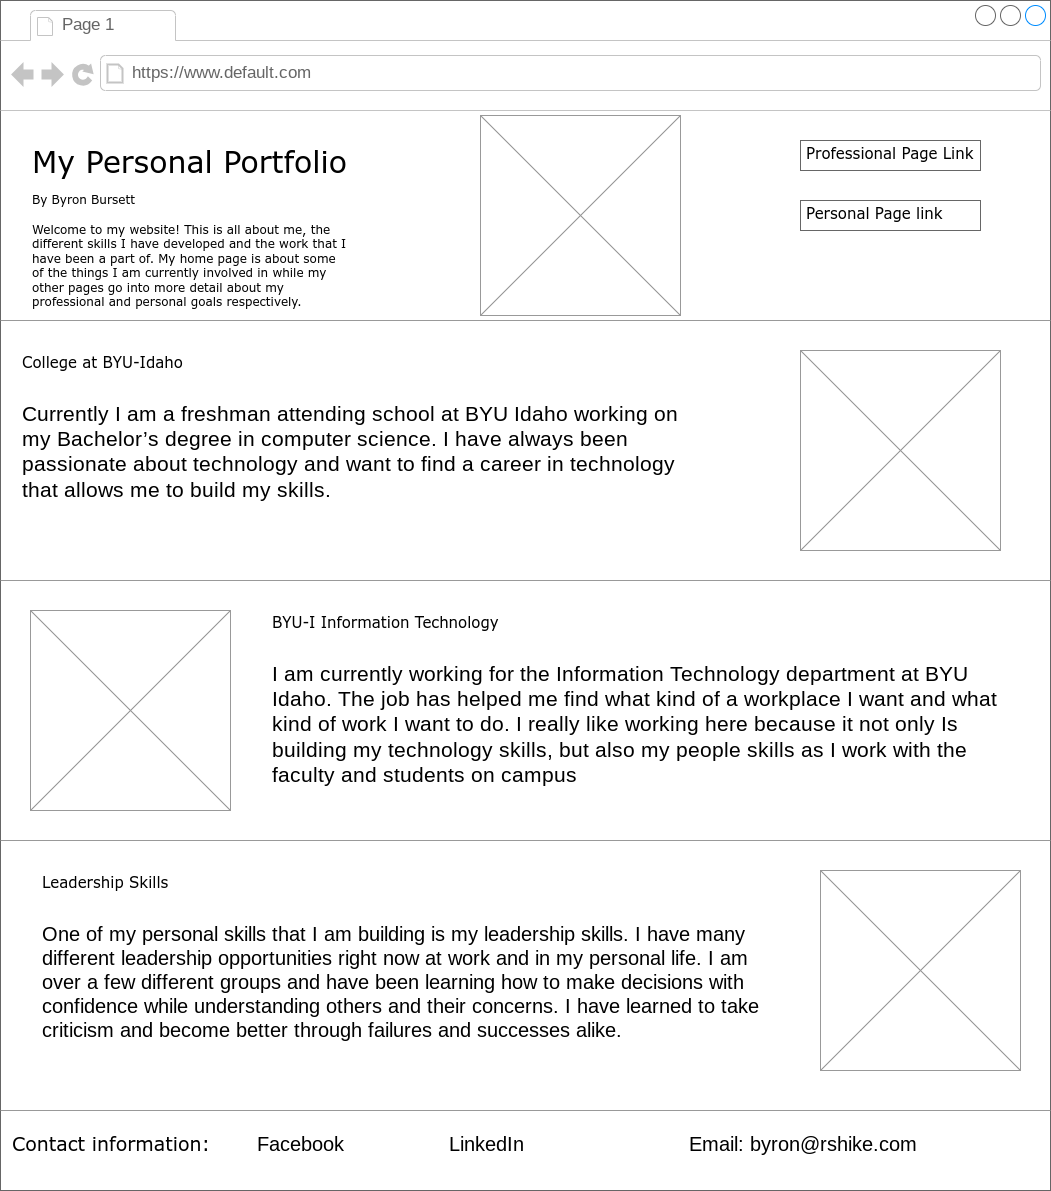

The diagram above was exported from draw.io. Its source (the exported page's mxGraphModel, read from the mxfile embedded in the PNG):
<mxGraphModel dx="1222" dy="592" grid="1" gridSize="10" guides="1" tooltips="1" connect="1" arrows="1" fold="1" page="1" pageScale="1" pageWidth="1100" pageHeight="850" background="none" math="0" shadow="0">
  <root>
    <mxCell id="0" />
    <mxCell id="1" parent="0" />
    <mxCell id="7026571954dc6520-1" value="" style="strokeWidth=1;shadow=0;dashed=0;align=center;html=1;shape=mxgraph.mockup.containers.browserWindow;rSize=0;strokeColor=#666666;mainText=,;recursiveResize=0;rounded=0;labelBackgroundColor=none;fontFamily=Verdana;fontSize=12" parent="1" vertex="1">
      <mxGeometry x="30" width="1050" height="1190" as="geometry" />
    </mxCell>
    <mxCell id="7026571954dc6520-2" value="Page 1" style="strokeWidth=1;shadow=0;dashed=0;align=center;html=1;shape=mxgraph.mockup.containers.anchor;fontSize=17;fontColor=#666666;align=left;" parent="7026571954dc6520-1" vertex="1">
      <mxGeometry x="60" y="12" width="110" height="26" as="geometry" />
    </mxCell>
    <mxCell id="7026571954dc6520-3" value="https://www.default.com" style="strokeWidth=1;shadow=0;dashed=0;align=center;html=1;shape=mxgraph.mockup.containers.anchor;rSize=0;fontSize=17;fontColor=#666666;align=left;" parent="7026571954dc6520-1" vertex="1">
      <mxGeometry x="130" y="60" width="250" height="26" as="geometry" />
    </mxCell>
    <mxCell id="7026571954dc6520-4" value="My Personal Portfolio" style="text;html=1;points=[];align=left;verticalAlign=top;spacingTop=-4;fontSize=30;fontFamily=Verdana" parent="7026571954dc6520-1" vertex="1">
      <mxGeometry x="30" y="140" width="340" height="50" as="geometry" />
    </mxCell>
    <mxCell id="7026571954dc6520-7" value="Welcome to my website! This is all about me, the different skills I have developed and the work that I have been a part of. My home page is about some of the things I am currently involved in while my other pages go into more detail about my professional and personal goals respectively." style="text;html=1;points=[];align=left;verticalAlign=top;spacingTop=-4;fontSize=12;fontFamily=Verdana;whiteSpace=wrap;" parent="7026571954dc6520-1" vertex="1">
      <mxGeometry x="30" y="220" width="320" height="80" as="geometry" />
    </mxCell>
    <mxCell id="7026571954dc6520-11" value="By Byron Bursett" style="text;html=1;points=[];align=left;verticalAlign=top;spacingTop=-4;fontSize=12;fontFamily=Verdana;whiteSpace=wrap;" parent="7026571954dc6520-1" vertex="1">
      <mxGeometry x="30" y="190" width="240" height="40" as="geometry" />
    </mxCell>
    <mxCell id="7026571954dc6520-15" value="" style="verticalLabelPosition=bottom;shadow=0;dashed=0;align=center;html=1;verticalAlign=top;strokeWidth=1;shape=mxgraph.mockup.markup.line;strokeColor=#999999;rounded=0;labelBackgroundColor=none;fillColor=#ffffff;fontFamily=Verdana;fontSize=12;fontColor=#000000;" parent="7026571954dc6520-1" vertex="1">
      <mxGeometry y="310" width="1050" height="20" as="geometry" />
    </mxCell>
    <mxCell id="7026571954dc6520-16" value="College at BYU-Idaho" style="text;html=1;points=[];align=left;verticalAlign=top;spacingTop=-4;fontSize=15;fontFamily=Verdana" parent="7026571954dc6520-1" vertex="1">
      <mxGeometry x="20" y="350" width="170" height="30" as="geometry" />
    </mxCell>
    <mxCell id="7026571954dc6520-17" value="&lt;font style=&quot;font-size: 21px;&quot;&gt;Currently I am a freshman attending school at BYU Idaho working on my Bachelor’s degree in computer science. I have always been passionate about technology and want to find a career in technology that allows me to build my skills.&lt;/font&gt;" style="text;spacingTop=-5;whiteSpace=wrap;html=1;align=left;fontSize=12;fontFamily=Helvetica;fillColor=none;strokeColor=none;rounded=0;shadow=1;labelBackgroundColor=none;" parent="7026571954dc6520-1" vertex="1">
      <mxGeometry x="20" y="400" width="680" height="150" as="geometry" />
    </mxCell>
    <mxCell id="7026571954dc6520-21" value="" style="verticalLabelPosition=bottom;shadow=0;dashed=0;align=center;html=1;verticalAlign=top;strokeWidth=1;shape=mxgraph.mockup.markup.line;strokeColor=#999999;rounded=0;labelBackgroundColor=none;fillColor=#ffffff;fontFamily=Verdana;fontSize=12;fontColor=#000000;" parent="7026571954dc6520-1" vertex="1">
      <mxGeometry y="570" width="1050" height="20" as="geometry" />
    </mxCell>
    <mxCell id="7026571954dc6520-22" value="" style="verticalLabelPosition=bottom;shadow=0;dashed=0;align=center;html=1;verticalAlign=top;strokeWidth=1;shape=mxgraph.mockup.graphics.simpleIcon;strokeColor=#999999;fillColor=#ffffff;rounded=0;labelBackgroundColor=none;fontFamily=Verdana;fontSize=12;fontColor=#000000;" parent="7026571954dc6520-1" vertex="1">
      <mxGeometry x="30" y="610" width="200" height="200" as="geometry" />
    </mxCell>
    <mxCell id="7026571954dc6520-31" value="BYU-I Information Technology" style="text;html=1;points=[];align=left;verticalAlign=top;spacingTop=-4;fontSize=15;fontFamily=Verdana" parent="7026571954dc6520-1" vertex="1">
      <mxGeometry x="270" y="610" width="230" height="30" as="geometry" />
    </mxCell>
    <mxCell id="S2-4E73MpCdP56Pivkb2-1" value="&lt;font color=&quot;#000000&quot; style=&quot;font-size: 15px;&quot; face=&quot;Verdana&quot;&gt;Personal Page link&lt;/font&gt;" style="strokeWidth=1;shadow=0;dashed=0;align=center;html=1;shape=mxgraph.mockup.text.textBox;fontColor=#666666;align=left;fontSize=17;spacingLeft=4;spacingTop=-3;whiteSpace=wrap;strokeColor=#666666;mainText=" vertex="1" parent="7026571954dc6520-1">
      <mxGeometry x="800" y="200" width="180" height="30" as="geometry" />
    </mxCell>
    <mxCell id="S2-4E73MpCdP56Pivkb2-2" value="&lt;font color=&quot;#000000&quot; face=&quot;Verdana&quot; style=&quot;font-size: 15px;&quot;&gt;Professional Page Link&lt;/font&gt;" style="strokeWidth=1;shadow=0;dashed=0;align=center;html=1;shape=mxgraph.mockup.text.textBox;fontColor=#666666;align=left;fontSize=17;spacingLeft=4;spacingTop=-3;whiteSpace=wrap;strokeColor=#666666;mainText=" vertex="1" parent="7026571954dc6520-1">
      <mxGeometry x="800" y="140" width="180" height="30" as="geometry" />
    </mxCell>
    <mxCell id="S2-4E73MpCdP56Pivkb2-3" value="" style="verticalLabelPosition=bottom;shadow=0;dashed=0;align=center;html=1;verticalAlign=top;strokeWidth=1;shape=mxgraph.mockup.graphics.simpleIcon;strokeColor=#999999;fillColor=#ffffff;rounded=0;labelBackgroundColor=none;fontFamily=Verdana;fontSize=12;fontColor=#000000;" vertex="1" parent="7026571954dc6520-1">
      <mxGeometry x="800" y="350" width="200" height="200" as="geometry" />
    </mxCell>
    <mxCell id="7026571954dc6520-36" value="&lt;font style=&quot;font-size: 21px;&quot;&gt;I am currently working for the Information Technology department at BYU Idaho. The job has helped me find what kind of a workplace I want and what kind of work I want to do. I really like working here because it not only Is building my technology skills, but also my people skills as I work with the faculty and students on campus&lt;/font&gt;" style="text;spacingTop=-5;whiteSpace=wrap;html=1;align=left;fontSize=12;fontFamily=Helvetica;fillColor=none;strokeColor=none;rounded=0;shadow=1;labelBackgroundColor=none;" parent="7026571954dc6520-1" vertex="1">
      <mxGeometry x="270" y="660" width="750" height="150" as="geometry" />
    </mxCell>
    <mxCell id="S2-4E73MpCdP56Pivkb2-4" value="" style="verticalLabelPosition=bottom;shadow=0;dashed=0;align=center;html=1;verticalAlign=top;strokeWidth=1;shape=mxgraph.mockup.markup.line;strokeColor=#999999;rounded=0;labelBackgroundColor=none;fillColor=#ffffff;fontFamily=Verdana;fontSize=12;fontColor=#000000;" vertex="1" parent="7026571954dc6520-1">
      <mxGeometry y="830" width="1050" height="20" as="geometry" />
    </mxCell>
    <mxCell id="S2-4E73MpCdP56Pivkb2-6" value="" style="verticalLabelPosition=bottom;shadow=0;dashed=0;align=center;html=1;verticalAlign=top;strokeWidth=1;shape=mxgraph.mockup.graphics.simpleIcon;strokeColor=#999999;fillColor=#ffffff;rounded=0;labelBackgroundColor=none;fontFamily=Verdana;fontSize=12;fontColor=#000000;" vertex="1" parent="7026571954dc6520-1">
      <mxGeometry x="820" y="870" width="200" height="200" as="geometry" />
    </mxCell>
    <mxCell id="S2-4E73MpCdP56Pivkb2-7" value="" style="verticalLabelPosition=bottom;shadow=0;dashed=0;align=center;html=1;verticalAlign=top;strokeWidth=1;shape=mxgraph.mockup.markup.line;strokeColor=#999999;rounded=0;labelBackgroundColor=none;fillColor=#ffffff;fontFamily=Verdana;fontSize=12;fontColor=#000000;" vertex="1" parent="7026571954dc6520-1">
      <mxGeometry y="1100" width="1050" height="20" as="geometry" />
    </mxCell>
    <mxCell id="S2-4E73MpCdP56Pivkb2-8" value="&lt;font style=&quot;font-size: 20px;&quot;&gt;One of my personal skills that I am building is my leadership skills. I have many different leadership opportunities right now at work and in my personal life. I am over a few different groups and have been learning how to make decisions with confidence while understanding others and their concerns. I have learned to take criticism and become better through failures and successes alike.&lt;/font&gt;" style="text;spacingTop=-5;whiteSpace=wrap;html=1;align=left;fontSize=12;fontFamily=Helvetica;fillColor=none;strokeColor=none;rounded=0;shadow=1;labelBackgroundColor=none;" vertex="1" parent="7026571954dc6520-1">
      <mxGeometry x="40" y="920" width="750" height="150" as="geometry" />
    </mxCell>
    <mxCell id="S2-4E73MpCdP56Pivkb2-9" value="Leadership Skills" style="text;html=1;points=[];align=left;verticalAlign=top;spacingTop=-4;fontSize=15;fontFamily=Verdana" vertex="1" parent="7026571954dc6520-1">
      <mxGeometry x="40" y="870" width="230" height="30" as="geometry" />
    </mxCell>
    <mxCell id="S2-4E73MpCdP56Pivkb2-10" value="" style="verticalLabelPosition=bottom;shadow=0;dashed=0;align=center;html=1;verticalAlign=top;strokeWidth=1;shape=mxgraph.mockup.graphics.simpleIcon;strokeColor=#999999;fillColor=#ffffff;rounded=0;labelBackgroundColor=none;fontFamily=Verdana;fontSize=12;fontColor=#000000;" vertex="1" parent="7026571954dc6520-1">
      <mxGeometry x="480" y="115" width="200" height="200" as="geometry" />
    </mxCell>
    <mxCell id="S2-4E73MpCdP56Pivkb2-11" value="&lt;span style=&quot;font-size: 20px;&quot;&gt;Facebook&lt;span style=&quot;white-space: pre;&quot;&gt;&#09;&lt;/span&gt;&lt;span style=&quot;white-space: pre;&quot;&gt;&#09;&lt;/span&gt;&lt;span style=&quot;white-space: pre;&quot;&gt;&#09;&lt;/span&gt;LinkedIn&lt;span style=&quot;white-space: pre;&quot;&gt;&#09;&lt;/span&gt;&lt;span style=&quot;white-space: pre;&quot;&gt;&#09;&lt;/span&gt;&lt;span style=&quot;white-space: pre;&quot;&gt;&#09;&lt;/span&gt;&lt;span style=&quot;white-space: pre;&quot;&gt;&#09;&lt;/span&gt;Email: byron@rshike.com&lt;br&gt;&lt;/span&gt;" style="text;spacingTop=-5;whiteSpace=wrap;html=1;align=left;fontSize=12;fontFamily=Helvetica;fillColor=none;strokeColor=none;rounded=0;shadow=1;labelBackgroundColor=none;" vertex="1" parent="7026571954dc6520-1">
      <mxGeometry x="255" y="1130" width="780" height="30" as="geometry" />
    </mxCell>
    <mxCell id="S2-4E73MpCdP56Pivkb2-12" value="&lt;font style=&quot;font-size: 19px;&quot;&gt;Contact information:&lt;/font&gt;" style="text;html=1;points=[];align=left;verticalAlign=top;spacingTop=-4;fontSize=19;fontFamily=Verdana" vertex="1" parent="7026571954dc6520-1">
      <mxGeometry x="10" y="1130" width="120" height="30" as="geometry" />
    </mxCell>
  </root>
</mxGraphModel>